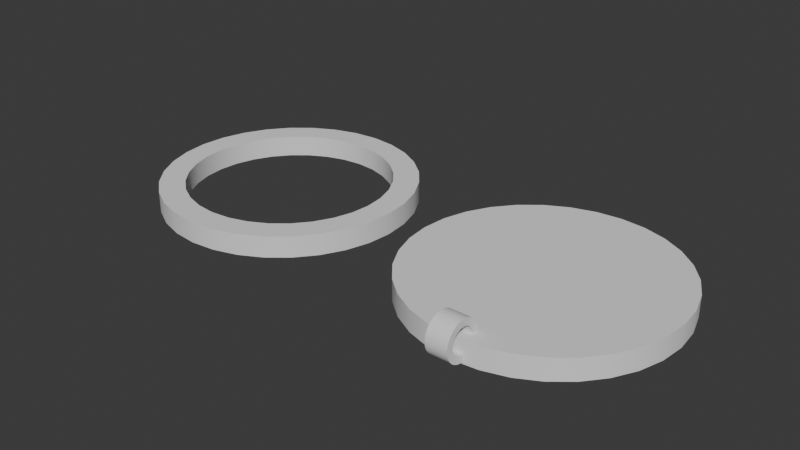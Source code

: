 # Source: holder.blend  (saved by Blender 4.0.36; exported with 4.5.12 LTS)
import bpy
from mathutils import Matrix  # noqa: F401  (used for matrix-valued properties, if any)

bpy.ops.wm.read_factory_settings(use_empty=True)
scene = bpy.context.scene
scene.name = 'Scene'

# ---- collections
col_collection = bpy.data.collections.new('Collection'); scene.collection.children.link(col_collection)

# ---- node groups
ng_auto_smooth = bpy.data.node_groups.new('Auto Smooth', 'GeometryNodeTree')
_s = ng_auto_smooth.interface.new_socket(name='Geometry', in_out='OUTPUT', socket_type='NodeSocketGeometry')
_s = ng_auto_smooth.interface.new_socket(name='Geometry', in_out='INPUT', socket_type='NodeSocketGeometry')
_s = ng_auto_smooth.interface.new_socket(name='Angle', in_out='INPUT', socket_type='NodeSocketFloat')
_s.subtype = 'ANGLE'
_s.min_value = 0.0
_s.max_value = 3.142
ng_auto_smooth.is_modifier = True
_N = ng_auto_smooth.nodes; _L = ng_auto_smooth.links
n0 = _N.new('NodeGroupOutput'); n0.name = 'Group Output'; n0.location = (480, -100)
n1 = _N.new('NodeGroupInput'); n1.name = 'Group Input'; n1.location = (-420, -300)
n2 = _N.new('NodeGroupInput'); n2.name = 'Group Input.001'; n2.location = (-60, -100)
n3 = _N.new('GeometryNodeSetShadeSmooth'); n3.name = 'Set Shade Smooth'; n3.location = (120, -100)
n3.domain = 'EDGE'
n4 = _N.new('GeometryNodeSetShadeSmooth'); n4.name = 'Set Shade Smooth.001'; n4.location = (300, -100)
n5 = _N.new('GeometryNodeInputMeshEdgeAngle'); n5.name = 'Edge Angle'; n5.location = (-420, -220)
n6 = _N.new('GeometryNodeInputEdgeSmooth'); n6.name = 'Is Edge Smooth'; n6.location = (-60, -160)
n7 = _N.new('GeometryNodeInputShadeSmooth'); n7.name = 'Is Face Smooth'; n7.location = (-240, -340)
n8 = _N.new('FunctionNodeBooleanMath'); n8.name = 'Boolean Math'; n8.location = (-60, -220)
n9 = _N.new('FunctionNodeCompare'); n9.name = 'Compare'; n9.location = (-240, -180)
n9.operation = 'LESS_EQUAL'
_L.new(n5.outputs[0], n9.inputs[0])
_L.new(n4.outputs[0], n0.inputs[0])
_L.new(n1.outputs[1], n9.inputs[1])
_L.new(n9.outputs[0], n8.inputs[0])
_L.new(n7.outputs[0], n8.inputs[1])
_L.new(n2.outputs[0], n3.inputs[0])
_L.new(n6.outputs[0], n3.inputs[1])
_L.new(n3.outputs[0], n4.inputs[0])
_L.new(n8.outputs[0], n3.inputs[2])
n0.is_active_output = True

# ---- world
world_world = bpy.data.worlds.new('World'); scene.world = world_world
world_world.use_nodes = True; world_world.node_tree.nodes.clear()
_N = world_world.node_tree.nodes; _L = world_world.node_tree.links
n0 = _N.new('ShaderNodeOutputWorld'); n0.name = 'World Output'; n0.location = (300, 300)
n1 = _N.new('ShaderNodeBackground'); n1.name = 'Background'; n1.location = (10, 300)
n1.inputs[0].default_value = (0.05088, 0.05088, 0.05088, 1.0)
_L.new(n1.outputs[0], n0.inputs[0])
n0.is_active_output = True
world_world.color = (0.05088, 0.05088, 0.05088)
world_world.use_sun_shadow = False
world_world.sun_shadow_jitter_overblur = 0.0

# ---- meshes
me_cylinder_001 = bpy.data.meshes.new('Cylinder.001')
me_cylinder_001.from_pydata([(0.0, 3.0, -0.25), (0.0, 3.0, 0.25), (0.5853, 2.942, -0.25), (0.5853, 2.942, 0.25), (1.148, 2.772, -0.25), (1.148, 2.772, 0.25), (1.667, 2.494, -0.25), (1.667, 2.494, 0.25), (2.121, 2.121, -0.25), (2.121, 2.121, 0.25), (2.494, 1.667, -0.25), (2.494, 1.667, 0.25), (2.772, 1.148, -0.25), (2.772, 1.148, 0.25), (2.942, 0.5853, -0.25), (2.942, 0.5853, 0.25), (3.0, 0.0, -0.25), (3.0, 0.0, 0.25), (2.942, -0.5853, -0.25), (2.942, -0.5853, 0.25), (2.772, -1.148, -0.25), (2.772, -1.148, 0.25), (2.494, -1.667, -0.25), (2.494, -1.667, 0.25), (2.121, -2.121, -0.25), (2.121, -2.121, 0.25), (1.667, -2.494, -0.25), (1.667, -2.494, 0.25), (1.148, -2.772, -0.25), (1.148, -2.772, 0.25), (0.5853, -2.942, -0.25), (0.5853, -2.942, 0.25), (0.0, -3.0, -0.25), (0.0, -3.0, 0.25), (-0.5853, -2.942, -0.25), (-0.5853, -2.942, 0.25), (-1.148, -2.772, -0.25), (-1.148, -2.772, 0.25), (-1.667, -2.494, -0.25), (-1.667, -2.494, 0.25), (-2.121, -2.121, -0.25), (-2.121, -2.121, 0.25), (-2.494, -1.667, -0.25), (-2.494, -1.667, 0.25), (-2.772, -1.148, -0.25), (-2.772, -1.148, 0.25), (-2.942, -0.5853, -0.25), (-2.942, -0.5853, 0.25), (-3.0, 0.0, -0.25), (-3.0, 0.0, 0.25), (-2.942, 0.5853, -0.25), (-2.942, 0.5853, 0.25), (-2.772, 1.148, -0.25), (-2.772, 1.148, 0.25), (-2.494, 1.667, -0.25), (-2.494, 1.667, 0.25), (-2.121, 2.121, -0.25), (-2.121, 2.121, 0.25), (-1.667, 2.494, -0.25), (-1.667, 2.494, 0.25), (-1.148, 2.772, -0.25), (-1.148, 2.772, 0.25), (-0.5853, 2.942, -0.25), (-0.5853, 2.942, 0.25), (-1.333, 1.996, 0.25), (-1.697, 1.697, 0.25), (-0.9184, 2.217, 0.25), (-5.215e-09, 2.4, 0.25), (-0.4682, 2.354, 0.25), (-2.4, 1.49e-09, 0.25), (-2.354, -0.4682, 0.25), (-1.996, -1.333, 0.25), (-1.697, -1.697, 0.25), (-2.217, -0.9184, 0.25), (-5.215e-09, -2.4, 0.25), (0.4682, -2.354, 0.25), (1.333, -1.996, 0.25), (1.697, -1.697, 0.25), (0.9184, -2.217, 0.25), (1.996, 1.333, 0.25), (1.697, 1.697, 0.25), (2.4, 1.49e-09, 0.25), (2.354, 0.4682, 0.25), (2.217, 0.9184, 0.25), (-2.354, 0.4682, 0.25), (-1.996, 1.333, 0.25), (-2.217, 0.9184, 0.25), (-0.9184, -2.217, 0.25), (-1.333, -1.996, 0.25), (0.4682, 2.354, 0.25), (-0.4682, -2.354, 0.25), (0.9184, 2.217, 0.25), (1.996, -1.333, 0.25), (2.217, -0.9184, 0.25), (2.354, -0.4682, 0.25), (1.333, 1.996, 0.25), (0.4682, 2.354, -0.25), (0.9184, 2.217, -0.25), (1.697, 1.697, -0.25), (1.996, 1.333, -0.25), (1.333, 1.996, -0.25), (1.697, -1.697, -0.25), (1.333, -1.996, -0.25), (2.217, -0.9184, -0.25), (2.354, -0.4682, -0.25), (1.996, -1.333, -0.25), (-1.996, -1.333, -0.25), (-1.697, -1.697, -0.25), (-1.333, -1.996, -0.25), (-0.4682, -2.354, -0.25), (-0.9184, -2.217, -0.25), (-2.217, 0.9184, -0.25), (-2.354, 0.4682, -0.25), (-1.697, 1.697, -0.25), (-1.333, 1.996, -0.25), (-1.996, 1.333, -0.25), (-5.215e-09, 2.4, -0.25), (0.9184, -2.217, -0.25), (2.217, 0.9184, -0.25), (2.4, 1.49e-09, -0.25), (2.354, 0.4682, -0.25), (-2.4, 1.49e-09, -0.25), (-2.217, -0.9184, -0.25), (-2.354, -0.4682, -0.25), (-0.4682, 2.354, -0.25), (-5.215e-09, -2.4, -0.25), (0.4682, -2.354, -0.25), (-0.9184, 2.217, -0.25)], [], [(0, 1, 3, 2), (2, 3, 5, 4), (4, 5, 7, 6), (6, 7, 9, 8), (8, 9, 11, 10), (10, 11, 13, 12), (12, 13, 15, 14), (14, 15, 17, 16), (16, 17, 19, 18), (18, 19, 21, 20), (20, 21, 23, 22), (22, 23, 25, 24), (24, 25, 27, 26), (26, 27, 29, 28), (28, 29, 31, 30), (30, 31, 33, 32), (32, 33, 35, 34), (34, 35, 37, 36), (36, 37, 39, 38), (38, 39, 41, 40), (40, 41, 43, 42), (42, 43, 45, 44), (44, 45, 47, 46), (46, 47, 49, 48), (48, 49, 51, 50), (50, 51, 53, 52), (52, 53, 55, 54), (54, 55, 57, 56), (56, 57, 59, 58), (58, 59, 61, 60), (73, 45, 43, 41, 39, 37, 35, 33, 31, 29, 27, 25, 23, 21, 19, 17, 15, 13, 11, 9, 7, 5, 3, 1, 63, 61, 59, 57, 55, 53, 86, 85, 65, 64, 66, 68, 67, 89, 91, 95, 80, 79, 83, 82, 81, 94, 93, 92, 77, 76, 78, 75, 74, 90, 87, 88, 72, 71), (53, 51, 49, 47, 45, 73, 70, 69, 84, 86), (60, 61, 63, 62), (62, 63, 1, 0), (22, 24, 26, 28, 30, 32, 34, 36, 38, 108, 110, 109, 125, 126, 117, 102, 101, 105), (108, 38, 40, 42, 44, 46, 48, 50, 52, 54, 56, 58, 60, 62, 0, 2, 4, 6, 8, 10, 12, 14, 16, 18, 20, 22, 105, 103, 104, 119, 120, 118, 99, 98, 100, 97, 96, 116, 124, 127, 114, 113, 115, 111, 112, 121, 123, 122, 106, 107), (96, 89, 67, 116), (97, 91, 89, 96), (100, 95, 91, 97), (98, 80, 95, 100), (79, 80, 98, 99), (83, 79, 99, 118), (82, 83, 118, 120), (81, 82, 120, 119), (94, 81, 119, 104), (93, 94, 104, 103), (92, 93, 103, 105), (77, 92, 105, 101), (76, 77, 101, 102), (78, 76, 102, 117), (75, 78, 117, 126), (74, 75, 126, 125), (90, 74, 125, 109), (87, 90, 109, 110), (88, 87, 110, 108), (72, 88, 108, 107), (106, 71, 72, 107), (122, 73, 71, 106), (123, 70, 73, 122), (121, 69, 70, 123), (112, 84, 69, 121), (111, 86, 84, 112), (115, 85, 86, 111), (113, 65, 85, 115), (114, 64, 65, 113), (127, 66, 64, 114), (124, 68, 66, 127), (116, 67, 68, 124)])
me_cylinder_001.polygons.foreach_set('use_smooth', [True] * 68)
_uv = me_cylinder_001.uv_layers.new(name='UVMap')
_uv.uv.foreach_set('vector', [1.0, 0.5, 1.0, 1.0, 0.9688, 1.0, 0.9688, 0.5, 0.9688, 0.5, 0.9688, 1.0, 0.9375, 1.0, 0.9375, 0.5, 0.9375, 0.5, 0.9375, 1.0, 0.9062, 1.0, 0.9062, 0.5, 0.9062, 0.5, 0.9062, 1.0, 0.875, 1.0, 0.875, 0.5, 0.875, 0.5, 0.875, 1.0, 0.8438, 1.0, 0.8438, 0.5, 0.8438, 0.5, 0.8438, 1.0, 0.8125, 1.0, 0.8125, 0.5, 0.8125, 0.5, 0.8125, 1.0, 0.7812, 1.0, 0.7812, 0.5, 0.7812, 0.5, 0.7812, 1.0, 0.75, 1.0, 0.75, 0.5, 0.75, 0.5, 0.75, 1.0, 0.7188, 1.0, 0.7188, 0.5, 0.7188, 0.5, 0.7188, 1.0, 0.6875, 1.0, 0.6875, 0.5, 0.6875, 0.5, 0.6875, 1.0, 0.6562, 1.0, 0.6562, 0.5, 0.6562, 0.5, 0.6562, 1.0, 0.625, 1.0, 0.625, 0.5, 0.625, 0.5, 0.625, 1.0, 0.5938, 1.0, 0.5938, 0.5, 0.5938, 0.5, 0.5938, 1.0, 0.5625, 1.0, 0.5625, 0.5, 0.5625, 0.5, 0.5625, 1.0, 0.5312, 1.0, 0.5312, 0.5, 0.5312, 0.5, 0.5312, 1.0, 0.5, 1.0, 0.5, 0.5, 0.5, 0.5, 0.5, 1.0, 0.4688, 1.0, 0.4688, 0.5, 0.4688, 0.5, 0.4688, 1.0, 0.4375, 1.0, 0.4375, 0.5, 0.4375, 0.5, 0.4375, 1.0, 0.4062, 1.0, 0.4062, 0.5, 0.4062, 0.5, 0.4062, 1.0, 0.375, 1.0, 0.375, 0.5, 0.375, 0.5, 0.375, 1.0, 0.3438, 1.0, 0.3438, 0.5, 0.3438, 0.5, 0.3438, 1.0, 0.3125, 1.0, 0.3125, 0.5, 0.3125, 0.5, 0.3125, 1.0, 0.2812, 1.0, 0.2812, 0.5, 0.2812, 0.5, 0.2812, 1.0, 0.25, 1.0, 0.25, 0.5, 0.25, 0.5, 0.25, 1.0, 0.2188, 1.0, 0.2188, 0.5, 0.2188, 0.5, 0.2188, 1.0, 0.1875, 1.0, 0.1875, 0.5, 0.1875, 0.5, 0.1875, 1.0, 0.1562, 1.0, 0.1562, 0.5, 0.1562, 0.5, 0.1562, 1.0, 0.125, 1.0, 0.125, 0.5, 0.125, 0.5, 0.125, 1.0, 0.09375, 1.0, 0.09375, 0.5, 0.09375, 0.5, 0.09375, 1.0, 0.0625, 1.0, 0.0625, 0.5, 0.07262, 0.1765, 0.02827, 0.1582, 0.05045, 0.1167, 0.08029, 0.08029, 0.1167, 0.05045, 0.1582, 0.02827, 0.2032, 0.01461, 0.25, 0.01, 0.2968, 0.01461, 0.3418, 0.02827, 0.3833, 0.05045, 0.4197, 0.08029, 0.4496, 0.1167, 0.4717, 0.1582, 0.4854, 0.2032, 0.49, 0.25, 0.4854, 0.2968, 0.4717, 0.3418, 0.4496, 0.3833, 0.4197, 0.4197, 0.3833, 0.4496, 0.3418, 0.4717, 0.2968, 0.4854, 0.25, 0.49, 0.2032, 0.4854, 0.1582, 0.4717, 0.1167, 0.4496, 0.08029, 0.4197, 0.05045, 0.3833, 0.02827, 0.3418, 0.07262, 0.3235, 0.09036, 0.3567, 0.1142, 0.3858, 0.1433, 0.4096, 0.1765, 0.4274, 0.2125, 0.4383, 0.25, 0.442, 0.2875, 0.4383, 0.3235, 0.4274, 0.3567, 0.4096, 0.3858, 0.3858, 0.4096, 0.3567, 0.4274, 0.3235, 0.4383, 0.2875, 0.442, 0.25, 0.4383, 0.2125, 0.4274, 0.1765, 0.4096, 0.1433, 0.3858, 0.1142, 0.3567, 0.09036, 0.3235, 0.07262, 0.2875, 0.06169, 0.25, 0.058, 0.2125, 0.06169, 0.1765, 0.07262, 0.1433, 0.09036, 0.1142, 0.1142, 0.09036, 0.1433, 0.02827, 0.3418, 0.01461, 0.2968, 0.01, 0.25, 0.01461, 0.2032, 0.02827, 0.1582, 0.07262, 0.1765, 0.06169, 0.2125, 0.058, 0.25, 0.06169, 0.2875, 0.07262, 0.3235, 0.0625, 0.5, 0.0625, 1.0, 0.03125, 1.0, 0.03125, 0.5, 0.03125, 0.5, 0.03125, 1.0, 0.0, 1.0, 0.0, 0.5, 0.9496, 0.1167, 0.9197, 0.08029, 0.8833, 0.05045, 0.8418, 0.02827, 0.7968, 0.01461, 0.75, 0.01, 0.7032, 0.01461, 0.6582, 0.02827, 0.6167, 0.05045, 0.6433, 0.09036, 0.6765, 0.07262, 0.7125, 0.06169, 0.75, 0.058, 0.7875, 0.06169, 0.8235, 0.07262, 0.8567, 0.09036, 0.8858, 0.1142, 0.9096, 0.1433, 0.6433, 0.09036, 0.6167, 0.05045, 0.5803, 0.08029, 0.5504, 0.1167, 0.5283, 0.1582, 0.5146, 0.2032, 0.51, 0.25, 0.5146, 0.2968, 0.5283, 0.3418, 0.5504, 0.3833, 0.5803, 0.4197, 0.6167, 0.4496, 0.6582, 0.4717, 0.7032, 0.4854, 0.75, 0.49, 0.7968, 0.4854, 0.8418, 0.4717, 0.8833, 0.4496, 0.9197, 0.4197, 0.9496, 0.3833, 0.9717, 0.3418, 0.9854, 0.2968, 0.99, 0.25, 0.9854, 0.2032, 0.9717, 0.1582, 0.9496, 0.1167, 0.9096, 0.1433, 0.9274, 0.1765, 0.9383, 0.2125, 0.942, 0.25, 0.9383, 0.2875, 0.9274, 0.3235, 0.9096, 0.3567, 0.8858, 0.3858, 0.8567, 0.4096, 0.8235, 0.4274, 0.7875, 0.4383, 0.75, 0.442, 0.7125, 0.4383, 0.6765, 0.4274, 0.6433, 0.4096, 0.6142, 0.3858, 0.5904, 0.3567, 0.5726, 0.3235, 0.5617, 0.2875, 0.558, 0.25, 0.5617, 0.2125, 0.5726, 0.1765, 0.5904, 0.1433, 0.6142, 0.1142, 0.9688, 0.5227, 0.9688, 0.9773, 1.0, 0.9773, 1.0, 0.5227, 0.9375, 0.5227, 0.9375, 0.9773, 0.9688, 0.9773, 0.9688, 0.5227, 0.9062, 0.5227, 0.9062, 0.9773, 0.9375, 0.9773, 0.9375, 0.5227, 0.875, 0.5227, 0.875, 0.9773, 0.9062, 0.9773, 0.9062, 0.5227, 0.8438, 0.9773, 0.875, 0.9773, 0.875, 0.5227, 0.8438, 0.5227, 0.8125, 0.9773, 0.8438, 0.9773, 0.8438, 0.5227, 0.8125, 0.5227, 0.7812, 0.9773, 0.8125, 0.9773, 0.8125, 0.5227, 0.7812, 0.5227, 0.75, 0.9773, 0.7812, 0.9773, 0.7812, 0.5227, 0.75, 0.5227, 0.7188, 0.9773, 0.75, 0.9773, 0.75, 0.5227, 0.7188, 0.5227, 0.6875, 0.9773, 0.7188, 0.9773, 0.7188, 0.5227, 0.6875, 0.5227, 0.6562, 0.9773, 0.6875, 0.9773, 0.6875, 0.5227, 0.6562, 0.5227, 0.625, 0.9773, 0.6562, 0.9773, 0.6562, 0.5227, 0.625, 0.5227, 0.5938, 0.9773, 0.625, 0.9773, 0.625, 0.5227, 0.5938, 0.5227, 0.5625, 0.9773, 0.5938, 0.9773, 0.5938, 0.5227, 0.5625, 0.5227, 0.5312, 0.9773, 0.5625, 0.9773, 0.5625, 0.5227, 0.5312, 0.5227, 0.5, 0.9773, 0.5312, 0.9773, 0.5312, 0.5227, 0.5, 0.5227, 0.4688, 0.9773, 0.5, 0.9773, 0.5, 0.5227, 0.4688, 0.5227, 0.4375, 0.9773, 0.4688, 0.9773, 0.4688, 0.5227, 0.4375, 0.5227, 0.4062, 0.9773, 0.4375, 0.9773, 0.4375, 0.5227, 0.4062, 0.5227, 0.375, 0.9773, 0.4062, 0.9773, 0.4062, 0.5227, 0.375, 0.5227, 0.3438, 0.5227, 0.3438, 0.9773, 0.375, 0.9773, 0.375, 0.5227, 0.3125, 0.5227, 0.3125, 0.9773, 0.3438, 0.9773, 0.3438, 0.5227, 0.2812, 0.5227, 0.2812, 0.9773, 0.3125, 0.9773, 0.3125, 0.5227, 0.25, 0.5227, 0.25, 0.9773, 0.2812, 0.9773, 0.2812, 0.5227, 0.2188, 0.5227, 0.2188, 0.9773, 0.25, 0.9773, 0.25, 0.5227, 0.1875, 0.5227, 0.1875, 0.9773, 0.2188, 0.9773, 0.2188, 0.5227, 0.1562, 0.5227, 0.1562, 0.9773, 0.1875, 0.9773, 0.1875, 0.5227, 0.125, 0.5227, 0.125, 0.9773, 0.1562, 0.9773, 0.1562, 0.5227, 0.09375, 0.5227, 0.09375, 0.9773, 0.125, 0.9773, 0.125, 0.5227, 0.0625, 0.5227, 0.0625, 0.9773, 0.09375, 0.9773, 0.09375, 0.5227, 0.03125, 0.5227, 0.03125, 0.9773, 0.0625, 0.9773, 0.0625, 0.5227, 0.0, 0.5227, 0.0, 0.9773, 0.03125, 0.9773, 0.03125, 0.5227])
me_cylinder_001.update()
me_cube_004 = bpy.data.meshes.new('Cube.004')
me_cube_004.from_pydata([(0.0, 3.0, -0.25), (0.0, 3.0, 0.25), (0.5853, 2.942, -0.25), (0.5853, 2.942, 0.25), (1.148, 2.772, -0.25), (1.148, 2.772, 0.25), (1.667, 2.494, -0.25), (1.667, 2.494, 0.25), (2.121, 2.121, -0.25), (2.121, 2.121, 0.25), (2.494, 1.667, -0.25), (2.494, 1.667, 0.25), (2.772, 1.148, -0.25), (2.772, 1.148, 0.25), (2.942, 0.5853, -0.25), (2.942, 0.5853, 0.25), (3.0, 0.0, -0.25), (0.25, -3.0, 0.2), (3.0, 0.0, 0.25), (-0.25, -3.0, 0.2), (2.942, -0.5853, -0.25), (0.25, -3.088, 0.1914), (2.942, -0.5853, 0.25), (-0.25, -3.088, 0.1914), (2.772, -1.148, -0.25), (0.25, -3.172, 0.1657), (2.772, -1.148, 0.25), (-0.25, -3.172, 0.1657), (2.494, -1.667, -0.25), (0.25, -3.25, 0.1242), (2.494, -1.667, 0.25), (-0.25, -3.25, 0.1242), (2.121, -2.121, -0.25), (0.25, -3.318, 0.0682), (2.121, -2.121, 0.25), (-0.25, -3.318, 0.0682), (1.667, -2.494, -0.25), (0.25, -3.374, 6.795e-06), (1.667, -2.494, 0.25), (-0.25, -3.374, 6.676e-06), (1.148, -2.772, -0.25), (0.25, -3.416, -0.07779), (1.148, -2.772, 0.25), (-0.25, -3.416, -0.07779), (0.5853, -2.942, -0.25), (0.25, -3.441, -0.1622), (-0.25, -3.441, -0.1622), (0.5853, -2.942, 0.25), (0.25, -3.45, -0.25), (0.0, -3.0, -0.25), (0.0, -3.0, 0.25), (-0.25, -3.45, -0.25), (-0.5853, -2.942, -0.25), (0.25, -3.441, -0.3378), (-0.5853, -2.942, 0.25), (-0.25, -3.441, -0.3378), (0.25, -3.416, -0.4222), (-1.148, -2.772, -0.25), (-0.25, -3.416, -0.4222), (-1.148, -2.772, 0.25), (-1.667, -2.494, -0.25), (0.25, -3.374, -0.5), (-1.667, -2.494, 0.25), (-0.25, -3.374, -0.5), (-2.121, -2.121, -0.25), (0.25, -3.318, -0.5682), (-2.121, -2.121, 0.25), (-0.25, -3.318, -0.5682), (-2.494, -1.667, -0.25), (0.25, -3.25, -0.6242), (-2.494, -1.667, 0.25), (-0.25, -3.25, -0.6242), (-2.772, -1.148, -0.25), (0.25, -3.172, -0.6657), (-2.772, -1.148, 0.25), (-0.25, -3.172, -0.6657), (-2.942, -0.5853, -0.25), (0.25, -3.088, -0.6914), (-2.942, -0.5853, 0.25), (-0.25, -3.088, -0.6914), (-3.0, 0.0, -0.25), (0.25, -3.0, -0.7), (-3.0, 0.0, 0.25), (-0.25, -3.0, -0.7), (-2.942, 0.5853, -0.25), (0.25, -2.912, -0.6914), (-2.942, 0.5853, 0.25), (-0.25, -2.912, -0.6914), (-2.772, 1.148, -0.25), (0.25, -2.828, -0.6657), (-2.772, 1.148, 0.25), (-0.25, -2.828, -0.6657), (0.25, -2.75, -0.6242), (-2.494, 1.667, -0.25), (-2.494, 1.667, 0.25), (-0.25, -2.75, -0.6242), (0.25, -2.682, -0.5682), (-2.121, 2.121, -0.25), (-2.121, 2.121, 0.25), (-0.25, -2.682, -0.5682), (-1.667, 2.494, -0.25), (0.25, -2.626, -0.5), (-1.667, 2.494, 0.25), (-0.25, -2.626, -0.5), (0.25, -2.584, -0.4222), (-1.148, 2.772, -0.25), (-0.25, -2.584, -0.4222), (-1.148, 2.772, 0.25), (-0.5853, 2.942, -0.25), (0.25, -2.559, -0.3378), (-0.5853, 2.942, 0.25), (-0.25, -2.559, -0.3378), (-0.25, -3.0, -0.5416), (-0.25, -3.057, -0.536), (-0.25, -2.943, -0.536), (-0.25, -2.888, -0.5194), (-0.25, -3.162, -0.4925), (-0.25, -2.838, -0.4925), (-0.25, -3.112, -0.5194), (-0.25, -2.794, -0.4562), (-0.25, -3.242, -0.412), (-0.25, -2.758, -0.412), (-0.25, -2.714, -0.3069), (-0.25, -2.731, -0.3616), (-0.25, -3.206, -0.4562), (-0.25, -3.269, -0.3616), (-0.25, -3.292, -0.25), (-0.25, -3.286, -0.1931), (-0.25, -3.286, -0.3069), (-0.25, -3.269, -0.1384), (-0.25, -3.242, -0.088), (-0.25, -3.162, -0.007543), (-0.25, -3.0, 0.0416), (-0.25, -3.057, 0.036), (-0.25, -3.112, 0.0194), (-0.25, -3.206, -0.04381), (0.25, -3.242, -0.088), (0.25, -3.269, -0.1384), (0.25, -3.162, -0.007543), (0.25, -3.0, 0.0416), (0.25, -3.057, 0.036), (0.25, -3.112, 0.0194), (0.25, -3.206, -0.04381), (0.25, -3.0, -0.5416), (0.25, -3.057, -0.536), (0.25, -2.943, -0.536), (0.25, -2.888, -0.5194), (0.25, -2.794, -0.4562), (0.25, -3.162, -0.4925), (0.25, -2.838, -0.4925), (0.25, -3.206, -0.4562), (0.25, -3.112, -0.5194), (0.25, -2.731, -0.3616), (0.25, -3.242, -0.412), (0.25, -2.758, -0.412), (0.25, -3.286, -0.3069), (0.25, -3.286, -0.1931), (0.25, -3.292, -0.25), (0.25, -3.269, -0.3616), (0.25, -2.714, -0.3069), (0.25, -2.975, 0.03917), (0.25, -2.975, 0.1976), (2.421e-06, -3.0, 0.0416), (2.421e-06, -3.0, 0.2), (0.0, -3.0, 0.0416), (0.0, -3.0, 0.2), (-0.25, -2.975, 0.03917), (-0.25, -2.975, 0.1976), (-2.421e-06, -3.0, 0.0416), (-2.421e-06, -3.0, 0.2), (-0.25, -2.708, -0.25), (-0.25, -2.55, -0.25), (0.25, -2.708, -0.25), (0.25, -2.55, -0.25)], [], [(0, 1, 3, 2), (2, 3, 5, 4), (4, 5, 7, 6), (6, 7, 9, 8), (8, 9, 11, 10), (10, 11, 13, 12), (12, 13, 15, 14), (14, 15, 18, 16), (16, 18, 22, 20), (20, 22, 26, 24), (24, 26, 30, 28), (28, 30, 34, 32), (32, 34, 38, 36), (36, 38, 42, 40), (40, 42, 47, 44), (164, 49, 44, 47, 50, 165, 163, 161, 160, 162), (165, 50, 54, 52, 49, 164, 168, 166, 167, 169), (52, 54, 59, 57), (57, 59, 62, 60), (60, 62, 66, 64), (64, 66, 70, 68), (68, 70, 74, 72), (72, 74, 78, 76), (76, 78, 82, 80), (80, 82, 86, 84), (84, 86, 90, 88), (88, 90, 94, 93), (93, 94, 98, 97), (97, 98, 102, 100), (100, 102, 107, 105), (7, 5, 3, 1, 110, 107, 102, 98, 94, 90, 86, 82, 78, 74, 70, 66, 62, 59, 54, 50, 47, 42, 38, 34, 30, 26, 22, 18, 15, 13, 11, 9), (105, 107, 110, 108), (108, 110, 1, 0), (0, 2, 4, 6, 8, 10, 12, 14, 16, 20, 24, 28, 32, 36, 40, 44, 172, 173, 171, 60, 64, 68, 72, 76, 80, 84, 88, 93, 97, 100, 105, 108), (172, 44, 49, 52, 57, 60, 171, 170), (167, 19, 169), (17, 161, 163), (19, 23, 21, 17, 163, 165, 169), (21, 23, 27, 25), (25, 27, 31, 29), (29, 31, 35, 33), (33, 35, 39, 37), (37, 39, 43, 41), (41, 43, 46, 45), (45, 46, 51, 48), (48, 51, 55, 53), (53, 55, 58, 56), (56, 58, 63, 61), (61, 63, 67, 65), (65, 67, 71, 69), (69, 71, 75, 73), (73, 75, 79, 77), (77, 79, 83, 81), (81, 83, 87, 85), (85, 87, 91, 89), (89, 91, 95, 92), (92, 95, 99, 96), (96, 99, 103, 101), (101, 103, 106, 104), (128, 125, 58, 55, 51, 46, 43, 39, 35, 31, 27, 134, 131, 135, 130, 129, 127, 126), (171, 111, 106, 103, 99, 95, 91, 87, 83, 79, 75, 71, 67, 63, 58, 125, 120, 124, 116, 118, 113, 112, 114, 115, 117, 119, 121, 123, 122, 170), (166, 132, 133, 134, 27, 23, 19, 167), (104, 106, 111, 109), (109, 111, 171, 173), (161, 17, 21, 25, 29, 33, 37, 41, 45, 156, 137, 136, 142, 138, 141, 140, 139, 160), (172, 159, 152, 154, 147, 149, 146, 145, 143, 144, 77, 81, 85, 89, 92, 96, 101, 104, 109, 173), (45, 48, 53, 56, 61, 65, 69, 73, 77, 144, 151, 148, 150, 153, 158, 155, 157, 156), (168, 132, 166), (160, 139, 162), (133, 132, 168, 164, 162, 139, 140), (134, 133, 140, 141), (131, 134, 141, 138), (135, 131, 138, 142), (130, 135, 142, 136), (129, 130, 136, 137), (127, 129, 137, 156), (126, 127, 156, 157), (128, 126, 157, 155), (125, 128, 155, 158), (120, 125, 158, 153), (124, 120, 153, 150), (148, 116, 124, 150), (151, 118, 116, 148), (144, 113, 118, 151), (143, 112, 113, 144), (145, 114, 112, 143), (146, 115, 114, 145), (149, 117, 115, 146), (147, 119, 117, 149), (154, 121, 119, 147), (152, 123, 121, 154), (159, 122, 123, 152), (170, 122, 159, 172)])
me_cube_004.polygons.foreach_set('use_smooth', [True] * 93)
_uv = me_cube_004.uv_layers.new(name='UVMap')
_uv.uv.foreach_set('vector', [1.0, 0.5, 1.0, 1.0, 0.9688, 1.0, 0.9688, 0.5, 0.9688, 0.5, 0.9688, 1.0, 0.9375, 1.0, 0.9375, 0.5, 0.9375, 0.5, 0.9375, 1.0, 0.9062, 1.0, 0.9062, 0.5, 0.9062, 0.5, 0.9062, 1.0, 0.875, 1.0, 0.875, 0.5, 0.875, 0.5, 0.875, 1.0, 0.8438, 1.0, 0.8438, 0.5, 0.8438, 0.5, 0.8438, 1.0, 0.8125, 1.0, 0.8125, 0.5, 0.8125, 0.5, 0.8125, 1.0, 0.7812, 1.0, 0.7812, 0.5, 0.7812, 0.5, 0.7812, 1.0, 0.75, 1.0, 0.75, 0.5, 0.75, 0.5, 0.75, 1.0, 0.7188, 1.0, 0.7188, 0.5, 0.7188, 0.5, 0.7188, 1.0, 0.6875, 1.0, 0.6875, 0.5, 0.6875, 0.5, 0.6875, 1.0, 0.6562, 1.0, 0.6562, 0.5, 0.6562, 0.5, 0.6562, 1.0, 0.625, 1.0, 0.625, 0.5, 0.625, 0.5, 0.625, 1.0, 0.5938, 1.0, 0.5938, 0.5, 0.5938, 0.5, 0.5938, 1.0, 0.5625, 1.0, 0.5625, 0.5, 0.5625, 0.5, 0.5625, 1.0, 0.5312, 1.0, 0.5312, 0.5, 0.5, 0.7916, 0.5, 0.5, 0.5312, 0.5, 0.5312, 1.0, 0.5, 1.0, 0.5, 0.95, 0.5, 0.95, 0.5133, 0.9476, 0.5133, 0.7892, 0.5, 0.7916, 0.5, 0.95, 0.5, 1.0, 0.4688, 1.0, 0.4688, 0.5, 0.5, 0.5, 0.5, 0.7916, 0.5, 0.7916, 0.4867, 0.7892, 0.4867, 0.9476, 0.5, 0.95, 0.4688, 0.5, 0.4688, 1.0, 0.4375, 1.0, 0.4375, 0.5, 0.4375, 0.5, 0.4375, 1.0, 0.4062, 1.0, 0.4062, 0.5, 0.4062, 0.5, 0.4062, 1.0, 0.375, 1.0, 0.375, 0.5, 0.375, 0.5, 0.375, 1.0, 0.3438, 1.0, 0.3438, 0.5, 0.3438, 0.5, 0.3438, 1.0, 0.3125, 1.0, 0.3125, 0.5, 0.3125, 0.5, 0.3125, 1.0, 0.2812, 1.0, 0.2812, 0.5, 0.2812, 0.5, 0.2812, 1.0, 0.25, 1.0, 0.25, 0.5, 0.25, 0.5, 0.25, 1.0, 0.2188, 1.0, 0.2188, 0.5, 0.2188, 0.5, 0.2188, 1.0, 0.1875, 1.0, 0.1875, 0.5, 0.1875, 0.5, 0.1875, 1.0, 0.1562, 1.0, 0.1562, 0.5, 0.1562, 0.5, 0.1562, 1.0, 0.125, 1.0, 0.125, 0.5, 0.125, 0.5, 0.125, 1.0, 0.09375, 1.0, 0.09375, 0.5, 0.09375, 0.5, 0.09375, 1.0, 0.0625, 1.0, 0.0625, 0.5, 0.3833, 0.4496, 0.3418, 0.4717, 0.2968, 0.4854, 0.25, 0.49, 0.2032, 0.4854, 0.1582, 0.4717, 0.1167, 0.4496, 0.08029, 0.4197, 0.05045, 0.3833, 0.02827, 0.3418, 0.01461, 0.2968, 0.01, 0.25, 0.01461, 0.2032, 0.02827, 0.1582, 0.05045, 0.1167, 0.08029, 0.08029, 0.1167, 0.05045, 0.1582, 0.02827, 0.2032, 0.01461, 0.25, 0.01, 0.2968, 0.01461, 0.3418, 0.02827, 0.3833, 0.05045, 0.4197, 0.08029, 0.4496, 0.1167, 0.4717, 0.1582, 0.4854, 0.2032, 0.49, 0.25, 0.4854, 0.2968, 0.4717, 0.3418, 0.4496, 0.3833, 0.4197, 0.4197, 0.0625, 0.5, 0.0625, 1.0, 0.03125, 1.0, 0.03125, 0.5, 0.03125, 0.5, 0.03125, 1.0, 0.0, 1.0, 0.0, 0.5, 0.75, 0.49, 0.7968, 0.4854, 0.8418, 0.4717, 0.8833, 0.4496, 0.9197, 0.4197, 0.9496, 0.3833, 0.9717, 0.3418, 0.9854, 0.2968, 0.99, 0.25, 0.9854, 0.2032, 0.9717, 0.1582, 0.9496, 0.1167, 0.9197, 0.08029, 0.8833, 0.05045, 0.8418, 0.02827, 0.7968, 0.01461, 0.77, 0.03333, 0.77, 0.046, 0.73, 0.046, 0.6167, 0.05045, 0.5803, 0.08029, 0.5504, 0.1167, 0.5283, 0.1582, 0.5146, 0.2032, 0.51, 0.25, 0.5146, 0.2968, 0.5283, 0.3418, 0.5504, 0.3833, 0.5803, 0.4197, 0.6167, 0.4496, 0.6582, 0.4717, 0.7032, 0.4854, 0.77, 0.03333, 0.7968, 0.01461, 0.75, 0.01, 0.7032, 0.01461, 0.6582, 0.02827, 0.6167, 0.05045, 0.73, 0.046, 0.73, 0.03333, 0.7588, 1.0, 0.75, 1.0, 0.75, 0.75, 0.75, 0.5, 0.7588, 0.5, 0.75, 0.75, 0.75, 1.0, 0.7188, 1.0, 0.7188, 0.5, 0.75, 0.5, 0.75, 0.75, 0.75, 0.75, 0.75, 0.75, 0.7188, 0.5, 0.7188, 1.0, 0.6875, 1.0, 0.6875, 0.5, 0.6875, 0.5, 0.6875, 1.0, 0.6562, 1.0, 0.6562, 0.5, 0.6562, 0.5, 0.6562, 1.0, 0.625, 1.0, 0.625, 0.5, 0.625, 0.5, 0.625, 1.0, 0.5938, 1.0, 0.5938, 0.5, 0.5938, 0.5, 0.5938, 1.0, 0.5625, 1.0, 0.5625, 0.5, 0.5625, 0.5, 0.5625, 1.0, 0.5312, 1.0, 0.5312, 0.5, 0.5312, 0.5, 0.5312, 1.0, 0.5, 1.0, 0.5, 0.5, 0.5, 0.5, 0.5, 1.0, 0.4688, 1.0, 0.4688, 0.5, 0.4688, 0.5, 0.4688, 1.0, 0.4375, 1.0, 0.4375, 0.5, 0.4375, 0.5, 0.4375, 1.0, 0.4062, 1.0, 0.4062, 0.5, 0.4062, 0.5, 0.4062, 1.0, 0.375, 1.0, 0.375, 0.5, 0.375, 0.5, 0.375, 1.0, 0.3438, 1.0, 0.3438, 0.5, 0.3438, 0.5, 0.3438, 1.0, 0.3125, 1.0, 0.3125, 0.5, 0.3125, 0.5, 0.3125, 1.0, 0.2812, 1.0, 0.2812, 0.5, 0.2812, 0.5, 0.2812, 1.0, 0.25, 1.0, 0.25, 0.5, 0.25, 0.5, 0.25, 1.0, 0.2188, 1.0, 0.2188, 0.5, 0.2188, 0.5, 0.2188, 1.0, 0.1875, 1.0, 0.1875, 0.5, 0.1875, 0.5, 0.1875, 1.0, 0.1562, 1.0, 0.1562, 0.5, 0.1562, 0.5, 0.1562, 1.0, 0.125, 1.0, 0.125, 0.5, 0.125, 0.5, 0.125, 1.0, 0.09375, 1.0, 0.09375, 0.5, 0.09375, 0.5, 0.09375, 1.0, 0.0625, 1.0, 0.0625, 0.5, 0.2197, 0.09747, 0.1905, 0.1063, 0.1582, 0.02827, 0.2032, 0.01461, 0.25, 0.01, 0.2032, 0.01461, 0.1582, 0.02827, 0.1673, 0.05045, 0.1797, 0.08029, 0.4496, 0.1167, 0.4717, 0.1582, 0.3937, 0.1905, 0.4586, 0.1636, 0.462, 0.14, 0.4517, 0.1207, 0.1905, 0.1063, 0.2197, 0.09747, 0.1856, 0.09448, 0.25, 0.49, 0.2968, 0.4854, 0.3418, 0.4717, 0.3833, 0.4496, 0.4197, 0.4197, 0.4496, 0.3833, 0.4717, 0.3418, 0.4854, 0.2968, 0.49, 0.25, 0.3975, 0.2032, 0.4717, 0.1582, 0.05045, 0.1167, 0.08029, 0.08029, 0.1167, 0.05045, 0.1582, 0.02827, 0.05894, 0.1063, 0.04829, 0.1207, 0.03796, 0.14, 0.4586, 0.1636, 0.3937, 0.1905, 0.4025, 0.2197, 0.49, 0.25, 0.487, 0.2803, 0.4815, 0.3095, 0.4734, 0.3364, 0.462, 0.36, 0.4517, 0.3793, 0.4411, 0.3937, 0.4338, 0.4025, 0.4313, 0.4055, 0.4887, 0.2631, 0.49, 0.25, 0.4025, 0.2197, 0.3937, 0.1905, 0.4717, 0.1582, 0.3975, 0.2032, 0.49, 0.25, 0.4887, 0.2631, 0.0625, 0.5, 0.0625, 1.0, 0.03125, 1.0, 0.03125, 0.5, 0.03125, 0.5, 0.03125, 1.0, 2.608e-08, 1.0, 0.0, 0.5, 0.5113, 0.2631, 0.5945, 0.25, 0.5146, 0.2032, 0.9717, 0.1582, 0.9496, 0.1167, 0.9197, 0.08029, 0.8833, 0.05045, 0.8418, 0.02827, 0.7968, 0.01461, 0.9338, 0.09747, 0.9411, 0.1063, 0.9517, 0.1207, 0.962, 0.14, 0.9734, 0.1636, 0.9815, 0.1905, 0.5975, 0.2197, 0.5945, 0.25, 0.5113, 0.2631, 0.5687, 0.4055, 0.5662, 0.4025, 0.5589, 0.3937, 0.5483, 0.3793, 0.538, 0.36, 0.5266, 0.3364, 0.5185, 0.3095, 0.513, 0.2803, 0.5945, 0.25, 0.5975, 0.2197, 0.5146, 0.2032, 0.5945, 0.25, 0.5146, 0.2968, 0.5283, 0.3418, 0.5504, 0.3833, 0.5803, 0.4197, 0.6167, 0.4496, 0.6582, 0.4717, 0.7032, 0.4854, 0.75, 0.49, 0.7968, 0.01461, 0.75, 0.01, 0.7968, 0.01461, 0.7941, 0.02827, 0.7897, 0.05045, 0.7838, 0.08029, 0.5504, 0.1167, 0.5283, 0.1582, 0.5146, 0.2032, 0.5975, 0.2197, 0.5185, 0.1905, 0.5266, 0.1636, 0.538, 0.14, 0.5483, 0.1207, 0.5589, 0.1063, 0.7803, 0.09747, 0.7809, 0.09448, 0.7803, 0.09747, 0.75, 0.75, 0.75, 0.8859, 0.7635, 0.8859, 0.7635, 0.6141, 0.75, 0.6141, 0.75, 0.75, 0.7188, 0.8859, 0.75, 0.8859, 0.75, 0.75, 0.75, 0.75, 0.75, 0.75, 0.75, 0.6141, 0.7188, 0.6141, 0.6875, 0.8859, 0.7188, 0.8859, 0.7188, 0.6141, 0.6875, 0.6141, 0.6562, 0.8859, 0.6875, 0.8859, 0.6875, 0.6141, 0.6562, 0.6141, 0.625, 0.8859, 0.6562, 0.8859, 0.6562, 0.6141, 0.625, 0.6141, 0.5938, 0.8859, 0.625, 0.8859, 0.625, 0.6141, 0.5938, 0.6141, 0.5625, 0.8859, 0.5938, 0.8859, 0.5938, 0.6141, 0.5625, 0.6141, 0.5312, 0.8859, 0.5625, 0.8859, 0.5625, 0.6141, 0.5312, 0.6141, 0.5, 0.8859, 0.5312, 0.8859, 0.5312, 0.6141, 0.5, 0.6141, 0.4688, 0.8859, 0.5, 0.8859, 0.5, 0.6141, 0.4688, 0.6141, 0.4375, 0.8859, 0.4688, 0.8859, 0.4688, 0.6141, 0.4375, 0.6141, 0.4062, 0.8859, 0.4375, 0.8859, 0.4375, 0.6141, 0.4062, 0.6141, 0.375, 0.8859, 0.4062, 0.8859, 0.4062, 0.6141, 0.375, 0.6141, 0.3438, 0.6141, 0.3438, 0.8859, 0.375, 0.8859, 0.375, 0.6141, 0.3125, 0.6141, 0.3125, 0.8859, 0.3438, 0.8859, 0.3438, 0.6141, 0.2812, 0.6141, 0.2812, 0.8859, 0.3125, 0.8859, 0.3125, 0.6141, 0.25, 0.6141, 0.25, 0.8859, 0.2812, 0.8859, 0.2812, 0.6141, 0.2188, 0.6141, 0.2188, 0.8859, 0.25, 0.8859, 0.25, 0.6141, 0.1875, 0.6141, 0.1875, 0.8859, 0.2188, 0.8859, 0.2188, 0.6141, 0.1562, 0.6141, 0.1562, 0.8859, 0.1875, 0.8859, 0.1875, 0.6141, 0.125, 0.6141, 0.125, 0.8859, 0.1562, 0.8859, 0.1562, 0.6141, 0.09375, 0.6141, 0.09375, 0.8859, 0.125, 0.8859, 0.125, 0.6141, 0.0625, 0.6141, 0.0625, 0.8859, 0.09375, 0.8859, 0.09375, 0.6141, 0.03125, 0.6141, 0.03125, 0.8859, 0.0625, 0.8859, 0.0625, 0.6141, 0.0, 0.8859, 0.03125, 0.8859, 0.03125, 0.6141, 5.029e-08, 0.6141])
me_cube_004.update()

# ---- objects
ob_cylinder_001 = bpy.data.objects.new('Cylinder.001', me_cylinder_001)
ob_cube = bpy.data.objects.new('Cube', me_cube_004)

# ---- transforms, parenting, visibility, modifiers, constraints
ob_cylinder_001.location = (-7.0, 0.0, -2.235e-08)
_m = ob_cylinder_001.modifiers.new('Auto Smooth', 'NODES')
_m.node_group = ng_auto_smooth
_gi = [s.identifier for s in ng_auto_smooth.interface.items_tree if s.item_type == 'SOCKET' and s.in_out == 'INPUT']
_m[_gi[1]] = 0.5236  # Angle
ob_cube.location = (0.0, 0.0, 0.0)
ob_cube.rotation_euler = (-0.0, 3.142, -0.0)
_m = ob_cube.modifiers.new('Auto Smooth', 'NODES')
_m.node_group = ng_auto_smooth
_gi = [s.identifier for s in ng_auto_smooth.interface.items_tree if s.item_type == 'SOCKET' and s.in_out == 'INPUT']
_m[_gi[1]] = 0.5236  # Angle

# ---- collection membership
scene.collection.objects.link(ob_cylinder_001)
scene.collection.objects.link(ob_cube)

# ---- scene / render settings (as saved in the file)
scene.frame_start = 1; scene.frame_end = 250; scene.frame_set(1)
scene.render.engine = 'BLENDER_EEVEE_NEXT'
scene.cycles.sampling_pattern = 'TABULATED_SOBOL'
bpy.context.view_layer.update()

# ---- added for rendering (the .blend has no active camera and no usable light): camera, sun
cam_auto = bpy.data.cameras.new('AutoCamera')
cam_auto.lens = 50.0
cam_auto.sensor_width = 36.0
cam_auto.clip_end = 1000.0
ob_auto_camera = bpy.data.objects.new('AutoCamera', cam_auto)
scene.collection.objects.link(ob_auto_camera)
ob_auto_camera.location = (9.95574, -16.3719, 10.9896)
ob_auto_camera.rotation_euler = (1.09748, -7.21219e-08, 0.694738)
scene.camera = ob_auto_camera
light_auto_sun = bpy.data.lights.new('AutoSun', 'SUN')
light_auto_sun.energy = 3.0
light_auto_sun.angle = 0.0523599
ob_auto_sun = bpy.data.objects.new('AutoSun', light_auto_sun)
scene.collection.objects.link(ob_auto_sun)
ob_auto_sun.rotation_euler = (0.872665, 0.174533, 0.523599)
bpy.context.view_layer.update()
